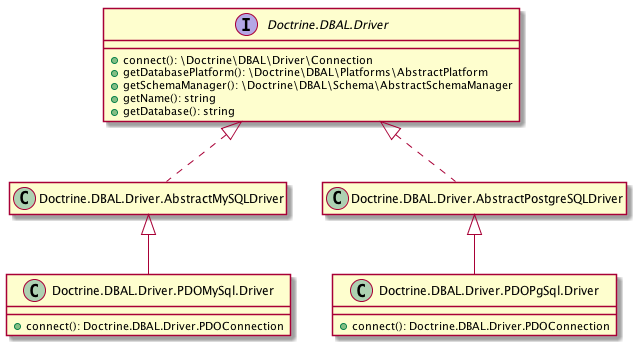

The diagram above was rendered by PlantUML. Its source (embedded in the PNG):
@startuml
set namespaceSeparator none
hide empty members
hide empty methods

interface Doctrine.DBAL.Driver {
  +connect(): \Doctrine\DBAL\Driver\Connection
  +getDatabasePlatform(): \Doctrine\DBAL\Platforms\AbstractPlatform
  +getSchemaManager(): \Doctrine\DBAL\Schema\AbstractSchemaManager
  +getName(): string
  +getDatabase(): string
}
class Doctrine.DBAL.Driver.PDOMySql.Driver {
  +connect(): Doctrine.DBAL.Driver.PDOConnection
}

class Doctrine.DBAL.Driver.PDOMySql.Driver extends Doctrine.DBAL.Driver.AbstractMySQLDriver
class Doctrine.DBAL.Driver.AbstractMySQLDriver implements Doctrine.DBAL.Driver

class Doctrine.DBAL.Driver.PDOPgSql.Driver {
  +connect(): Doctrine.DBAL.Driver.PDOConnection
}

class Doctrine.DBAL.Driver.PDOPgSql.Driver extends Doctrine.DBAL.Driver.AbstractPostgreSQLDriver
class Doctrine.DBAL.Driver.AbstractPostgreSQLDriver implements Doctrine.DBAL.Driver
@enduml